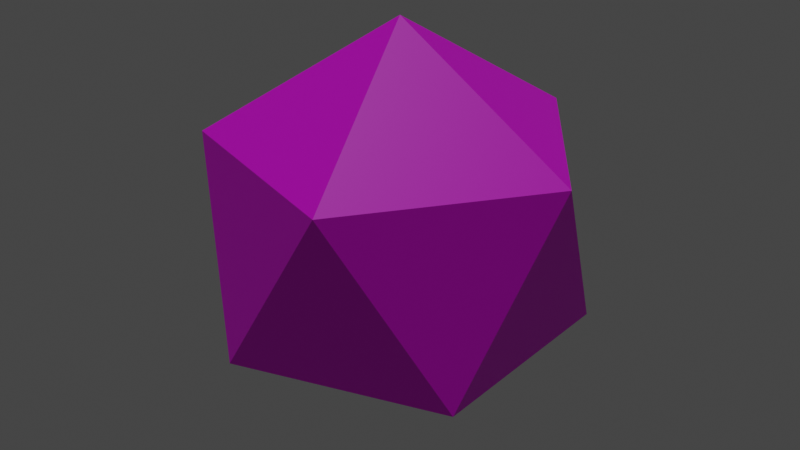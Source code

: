 # Source: d20_2.blend  (saved by Blender 3.5.10; exported with 4.5.12 LTS)
import bpy
from mathutils import Matrix  # noqa: F401  (used for matrix-valued properties, if any)

bpy.ops.wm.read_factory_settings(use_empty=True)
scene = bpy.context.scene
scene.name = 'd20'

# ---- collections
col_d20_uv_mesh = bpy.data.collections.new('d20_uv_mesh'); scene.collection.children.link(col_d20_uv_mesh)

# ---- images (referenced by path relative to the original .blend; pixels are not part of the script)
import os
ASSET_DIR = os.environ.get("B2B_ASSET_DIR", "")  # directory of the original .blend (textures are referenced by path, not embedded)
HERE = os.path.dirname(os.path.abspath(__file__))  # packed textures are extracted next to this script under _unpacked/

def load_image(name, relpath, width, height, colorspace="sRGB"):
    """Load a texture the original file referenced (path relative to the .blend, or extracted next to this script)."""
    p = next((c for c in (os.path.join(HERE, relpath), os.path.join(ASSET_DIR, relpath)) if relpath and os.path.exists(c)), "")
    if p:
        img = bpy.data.images.load(p, check_existing=True)
        img.name = name
    else:  # same state as the original file: an image datablock whose file is absent (Cycles renders it pink)
        img = bpy.data.images.new(name, width, height)
        img.source = "FILE"
        img.filepath = "//" + (relpath or name)
    img.colorspace_settings.name = colorspace
    return img
img_d20uv_test_png = load_image('d20uv_test.png', 'd20uv_test.png', 1024, 1024, 'sRGB')
img_d20uv_test_png_001 = load_image('d20uv_test.png.001', 'd20uv_test.png', 1024, 1024, 'sRGB')

# ---- materials (node trees are filled in below, after node groups)
mat_material_001 = bpy.data.materials.new('Material.001')
mat_material_001.use_transparent_shadow = False

# ---- material node trees
mat_material_001.use_nodes = True; mat_material_001.node_tree.nodes.clear()
_N = mat_material_001.node_tree.nodes; _L = mat_material_001.node_tree.links
n0 = _N.new('ShaderNodeBsdfPrincipled'); n0.name = 'Principled BSDF'; n0.location = (82, 316)
n0.distribution = 'GGX'
n0.subsurface_method = 'RANDOM_WALK_SKIN'
n0.inputs[3].default_value = 1.45
n0.inputs[27].default_value = (0.0, 0.0, 0.0, 1.0)
n0.inputs[28].default_value = 1.0
n1 = _N.new('ShaderNodeTexImage'); n1.name = 'Image Texture'; n1.location = (-889, 307)
n1.image = img_d20uv_test_png
n2 = _N.new('ShaderNodeBump'); n2.name = 'Bump'; n2.location = (-300, 170)
n2.invert = True
n2.inputs[1].default_value = 0.1
n2.inputs[2].default_value = 1.0
n3 = _N.new('ShaderNodeOutputMaterial'); n3.name = 'Material Output'; n3.location = (448, 340)
n4 = _N.new('ShaderNodeTexImage'); n4.name = 'Image Texture.001'; n4.location = (-872, -57)
n4.image = img_d20uv_test_png_001
_L.new(n1.outputs[0], n0.inputs[0])
_L.new(n2.outputs[0], n0.inputs[5])
_L.new(n4.outputs[0], n2.inputs[3])
_L.new(n0.outputs[0], n3.inputs[0])
n3.is_active_output = True

# ---- world
world_world_001 = bpy.data.worlds.new('World.001'); scene.world = world_world_001
world_world_001.use_nodes = True; world_world_001.node_tree.nodes.clear()
_N = world_world_001.node_tree.nodes; _L = world_world_001.node_tree.links
n0 = _N.new('ShaderNodeBackground'); n0.name = 'Background'; n0.location = (10, 300)
n0.inputs[0].default_value = (0.05, 0.05, 0.05, 1.0)
n1 = _N.new('ShaderNodeOutputWorld'); n1.name = 'World Output'; n1.location = (300, 300)
_L.new(n0.outputs[0], n1.inputs[0])
n1.is_active_output = True
world_world_001.use_sun_shadow = False
world_world_001.sun_shadow_jitter_overblur = 0.0

# ---- lights
light_sun_001 = bpy.data.lights.new('Sun.001', 'SUN')
light_sun_001.transmission_factor = 0.0
light_sun_001.energy = 1.0

# ---- meshes
me_icosphere_001 = bpy.data.meshes.new('Icosphere.001')
me_icosphere_001.from_pydata([(0.0, 0.0, -1.0), (0.7236, -0.5257, -0.4472), (-0.2764, -0.8506, -0.4472), (-0.8944, 0.0, -0.4472), (-0.2764, 0.8506, -0.4472), (0.7236, 0.5257, -0.4472), (0.2764, -0.8506, 0.4472), (-0.7236, -0.5257, 0.4472), (-0.7236, 0.5257, 0.4472), (0.2764, 0.8506, 0.4472), (0.8944, 0.0, 0.4472), (0.0, 0.0, 1.0)], [], [(0, 1, 2), (1, 0, 5), (0, 2, 3), (0, 3, 4), (0, 4, 5), (1, 5, 10), (2, 1, 6), (3, 2, 7), (4, 3, 8), (5, 4, 9), (1, 10, 6), (2, 6, 7), (3, 7, 8), (4, 8, 9), (5, 9, 10), (6, 10, 11), (7, 6, 11), (8, 7, 11), (9, 8, 11), (10, 9, 11)])
_uv = me_icosphere_001.uv_layers.new(name='UVMap')
_uv.uv.foreach_set('vector', [0.2012, 0.02337, 0.2971, 0.3146, 0.1054, 0.3146, 0.2971, 0.3146, 0.393, 0.02337, 0.4888, 0.3146, 0.9681, 0.02337, 1.064, 0.3146, 0.8723, 0.3146, 0.7764, 0.02337, 0.8723, 0.3146, 0.6805, 0.3146, 0.5847, 0.02337, 0.6805, 0.3146, 0.4888, 0.3146, 0.2971, 0.3146, 0.4888, 0.3146, 0.393, 0.6058, 0.1054, 0.3146, 0.2971, 0.3146, 0.2012, 0.6058, 0.8723, 0.3146, 1.064, 0.3146, 0.9681, 0.6058, 0.6805, 0.3146, 0.8723, 0.3146, 0.7764, 0.6058, 0.4888, 0.3146, 0.6805, 0.3146, 0.5847, 0.6058, 0.2971, 0.3146, 0.393, 0.6058, 0.2012, 0.6058, 0.1054, 0.3146, 0.2012, 0.6058, 0.009519, 0.6058, 0.8723, 0.3146, 0.9681, 0.6058, 0.7764, 0.6058, 0.6805, 0.3146, 0.7764, 0.6058, 0.5847, 0.6058, 0.4888, 0.3146, 0.5847, 0.6058, 0.393, 0.6058, 0.2012, 0.6058, 0.393, 0.6058, 0.2971, 0.897, 0.009519, 0.6058, 0.2012, 0.6058, 0.1054, 0.897, 0.7764, 0.6058, 0.9681, 0.6058, 0.8723, 0.897, 0.5847, 0.6058, 0.7764, 0.6058, 0.6805, 0.897, 0.393, 0.6058, 0.5847, 0.6058, 0.4888, 0.897])
me_icosphere_001.materials.append(mat_material_001)
me_icosphere_001.update()

# ---- objects
ob_icosphere_001 = bpy.data.objects.new('Icosphere.001', me_icosphere_001)
ob_sun_001 = bpy.data.objects.new('Sun.001', light_sun_001)

# ---- transforms, parenting, visibility, modifiers, constraints
ob_icosphere_001.location = (0.0, 0.0, 0.0)
ob_sun_001.location = (0.0, 0.0, 0.0)

# ---- collection membership
col_d20_uv_mesh.objects.link(ob_icosphere_001)
col_d20_uv_mesh.objects.link(ob_sun_001)

# ---- scene / render settings (as saved in the file)
scene.frame_start = 1; scene.frame_end = 250; scene.frame_set(1)
scene.render.engine = 'BLENDER_EEVEE_NEXT'
scene.render.image_settings.exr_codec = 'NONE'
scene.render.simplify_subdivision_render = 0
scene.render.simplify_child_particles_render = 0.0
scene.cycles.sampling_pattern = 'TABULATED_SOBOL'
scene.eevee.use_shadows = False
scene.view_settings.view_transform = 'Filmic'
bpy.context.view_layer.update()

# ---- added for rendering (the .blend has no active camera): camera
cam_auto = bpy.data.cameras.new('AutoCamera')
cam_auto.lens = 50.0
cam_auto.sensor_width = 36.0
cam_auto.clip_end = 1000.0
ob_auto_camera = bpy.data.objects.new('AutoCamera', cam_auto)
scene.collection.objects.link(ob_auto_camera)
ob_auto_camera.location = (2.93959, -3.5275, 2.35167)
ob_auto_camera.rotation_euler = (1.09748, -7.21219e-08, 0.694738)
scene.camera = ob_auto_camera
bpy.context.view_layer.update()

